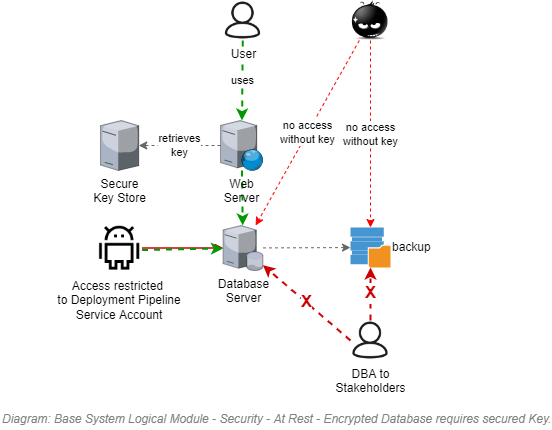

The diagram above was exported from draw.io. Its source (the exported page's mxGraphModel, read from the mxfile embedded in the PNG):
<mxGraphModel dx="782" dy="549" grid="1" gridSize="10" guides="1" tooltips="1" connect="1" arrows="1" fold="1" page="1" pageScale="1" pageWidth="827" pageHeight="1169" math="0" shadow="0">
  <root>
    <mxCell id="VL1MYJmSaGnb1suXet0F-0" />
    <mxCell id="VL1MYJmSaGnb1suXet0F-1" parent="VL1MYJmSaGnb1suXet0F-0" />
    <mxCell id="VL1MYJmSaGnb1suXet0F-11" value="" style="rounded=0;jumpStyle=arc;orthogonalLoop=1;jettySize=auto;html=1;dashed=1;fillColor=#f5f5f5;strokeColor=#666666;" parent="VL1MYJmSaGnb1suXet0F-1" source="VL1MYJmSaGnb1suXet0F-5" target="VL1MYJmSaGnb1suXet0F-10" edge="1">
      <mxGeometry relative="1" as="geometry" />
    </mxCell>
    <mxCell id="VL1MYJmSaGnb1suXet0F-5" value="Database&lt;br&gt;Server&lt;br&gt;" style="verticalLabelPosition=bottom;aspect=fixed;html=1;verticalAlign=top;strokeColor=none;align=center;outlineConnect=0;shape=mxgraph.citrix.database_server;fillColor=none;" parent="VL1MYJmSaGnb1suXet0F-1" vertex="1">
      <mxGeometry x="342.5" y="425" width="40" height="45" as="geometry" />
    </mxCell>
    <mxCell id="VL1MYJmSaGnb1suXet0F-8" style="edgeStyle=none;rounded=0;jumpStyle=arc;orthogonalLoop=1;jettySize=auto;html=1;dashed=1;strokeWidth=2;strokeColor=#009900;" parent="VL1MYJmSaGnb1suXet0F-1" source="VL1MYJmSaGnb1suXet0F-6" target="VL1MYJmSaGnb1suXet0F-5" edge="1">
      <mxGeometry relative="1" as="geometry" />
    </mxCell>
    <mxCell id="VL1MYJmSaGnb1suXet0F-9" value="retrieves&lt;br&gt;key" style="edgeStyle=none;rounded=0;jumpStyle=arc;orthogonalLoop=1;jettySize=auto;html=1;dashed=1;strokeColor=#666666;" parent="VL1MYJmSaGnb1suXet0F-1" source="VL1MYJmSaGnb1suXet0F-6" target="VL1MYJmSaGnb1suXet0F-7" edge="1">
      <mxGeometry relative="1" as="geometry" />
    </mxCell>
    <mxCell id="VL1MYJmSaGnb1suXet0F-6" value="Web&lt;br&gt;Server" style="verticalLabelPosition=bottom;aspect=fixed;html=1;verticalAlign=top;strokeColor=none;align=center;outlineConnect=0;shape=mxgraph.citrix.web_server;fillColor=none;" parent="VL1MYJmSaGnb1suXet0F-1" vertex="1">
      <mxGeometry x="340" y="320" width="42.5" height="50" as="geometry" />
    </mxCell>
    <mxCell id="VL1MYJmSaGnb1suXet0F-7" value="Secure&lt;br&gt;Key Store" style="verticalLabelPosition=bottom;aspect=fixed;html=1;verticalAlign=top;strokeColor=none;align=center;outlineConnect=0;shape=mxgraph.citrix.license_server;fillColor=none;" parent="VL1MYJmSaGnb1suXet0F-1" vertex="1">
      <mxGeometry x="220" y="320" width="38.24" height="50" as="geometry" />
    </mxCell>
    <mxCell id="VL1MYJmSaGnb1suXet0F-10" value="backup" style="shadow=0;dashed=0;html=1;strokeColor=none;fillColor=#4495D1;labelPosition=right;verticalLabelPosition=middle;verticalAlign=middle;align=left;outlineConnect=0;shape=mxgraph.veeam.2d.backup_repository;" parent="VL1MYJmSaGnb1suXet0F-1" vertex="1">
      <mxGeometry x="470" y="427" width="40" height="40" as="geometry" />
    </mxCell>
    <mxCell id="VL1MYJmSaGnb1suXet0F-14" value="uses" style="edgeStyle=none;rounded=0;jumpStyle=arc;orthogonalLoop=1;jettySize=auto;html=1;dashed=1;strokeColor=#009900;strokeWidth=2;" parent="VL1MYJmSaGnb1suXet0F-1" source="VL1MYJmSaGnb1suXet0F-12" target="VL1MYJmSaGnb1suXet0F-6" edge="1">
      <mxGeometry relative="1" as="geometry" />
    </mxCell>
    <mxCell id="VL1MYJmSaGnb1suXet0F-12" value="User" style="shape=image;html=1;verticalAlign=top;verticalLabelPosition=bottom;labelBackgroundColor=#ffffff;imageAspect=0;aspect=fixed;image=https://cdn0.iconfinder.com/data/icons/elasto-online-store/26/00-ELASTOFONT-STORE-READY_user-128.png;fillColor=none;" parent="VL1MYJmSaGnb1suXet0F-1" vertex="1">
      <mxGeometry x="342.5" y="200" width="40" height="40" as="geometry" />
    </mxCell>
    <mxCell id="VL1MYJmSaGnb1suXet0F-15" value="no access&lt;br&gt;without key" style="edgeStyle=none;rounded=0;jumpStyle=arc;orthogonalLoop=1;jettySize=auto;html=1;dashed=1;strokeColor=#FF0000;" parent="VL1MYJmSaGnb1suXet0F-1" source="VL1MYJmSaGnb1suXet0F-13" target="VL1MYJmSaGnb1suXet0F-10" edge="1">
      <mxGeometry relative="1" as="geometry" />
    </mxCell>
    <mxCell id="VL1MYJmSaGnb1suXet0F-16" value="no access&lt;br&gt;without key" style="edgeStyle=none;rounded=0;jumpStyle=arc;orthogonalLoop=1;jettySize=auto;html=1;dashed=1;strokeColor=#FF0000;" parent="VL1MYJmSaGnb1suXet0F-1" source="VL1MYJmSaGnb1suXet0F-13" target="VL1MYJmSaGnb1suXet0F-5" edge="1">
      <mxGeometry relative="1" as="geometry" />
    </mxCell>
    <mxCell id="VL1MYJmSaGnb1suXet0F-13" value="" style="shape=image;html=1;verticalAlign=top;verticalLabelPosition=bottom;labelBackgroundColor=#ffffff;imageAspect=0;aspect=fixed;image=https://cdn0.iconfinder.com/data/icons/popo_emotions_the_blacy_png/128/bad_egg.png;fillColor=none;" parent="VL1MYJmSaGnb1suXet0F-1" vertex="1">
      <mxGeometry x="470" y="200" width="40" height="40" as="geometry" />
    </mxCell>
    <mxCell id="uEtSo5EABV7mvyWgQCkk-0" value="&lt;font style=&quot;font-size: 12px&quot;&gt;&lt;span style=&quot;font-size: 12px&quot;&gt;Diagram: Base System Logical Module -&amp;nbsp;&lt;/span&gt;Security - At Rest - Encrypted Database requires secured Key.&lt;/font&gt;" style="text;strokeColor=none;fillColor=none;html=1;fontSize=24;fontStyle=2;verticalAlign=middle;align=left;shadow=0;glass=0;comic=0;opacity=30;fontColor=#808080;" parent="VL1MYJmSaGnb1suXet0F-1" vertex="1">
      <mxGeometry x="120" y="605" width="520" height="20" as="geometry" />
    </mxCell>
    <mxCell id="RdU6mfiPnVtLHqJiw6Lp-2" value="" style="edgeStyle=orthogonalEdgeStyle;rounded=0;orthogonalLoop=1;jettySize=auto;html=1;strokeColor=#CC0000;fontSize=17;fontColor=#CC0000;" parent="VL1MYJmSaGnb1suXet0F-1" source="RdU6mfiPnVtLHqJiw6Lp-0" target="VL1MYJmSaGnb1suXet0F-5" edge="1">
      <mxGeometry relative="1" as="geometry" />
    </mxCell>
    <mxCell id="FZI-qqqhOjFsq3JWPr2R-3" value="" style="edgeStyle=orthogonalEdgeStyle;rounded=0;orthogonalLoop=1;jettySize=auto;html=1;strokeColor=#CC0000;fontSize=17;fontColor=#CC0000;exitX=1;exitY=0.5;exitDx=0;exitDy=0;" parent="VL1MYJmSaGnb1suXet0F-1" source="RdU6mfiPnVtLHqJiw6Lp-0" target="VL1MYJmSaGnb1suXet0F-5" edge="1">
      <mxGeometry relative="1" as="geometry" />
    </mxCell>
    <mxCell id="RdU6mfiPnVtLHqJiw6Lp-0" value="" style="shape=image;html=1;verticalAlign=top;verticalLabelPosition=bottom;labelBackgroundColor=#ffffff;imageAspect=0;aspect=fixed;image=https://cdn4.iconfinder.com/data/icons/top-search-7/128/_android_logo_robot_interface_media_social_-128.png" parent="VL1MYJmSaGnb1suXet0F-1" vertex="1">
      <mxGeometry x="216.62" y="425" width="45" height="45" as="geometry" />
    </mxCell>
    <mxCell id="RdU6mfiPnVtLHqJiw6Lp-1" style="edgeStyle=none;rounded=0;jumpStyle=arc;orthogonalLoop=1;jettySize=auto;html=1;dashed=1;strokeWidth=2;strokeColor=#009900;exitX=1;exitY=0.5;exitDx=0;exitDy=0;" parent="VL1MYJmSaGnb1suXet0F-1" edge="1">
      <mxGeometry relative="1" as="geometry">
        <mxPoint x="261.6199999999999" y="449.5" as="sourcePoint" />
        <mxPoint x="342.5" y="447.89651070578907" as="targetPoint" />
      </mxGeometry>
    </mxCell>
    <mxCell id="FZI-qqqhOjFsq3JWPr2R-0" value="DBA to&lt;br&gt;Stakeholders" style="shape=image;html=1;verticalAlign=top;verticalLabelPosition=bottom;labelBackgroundColor=#ffffff;imageAspect=0;aspect=fixed;image=https://cdn0.iconfinder.com/data/icons/elasto-online-store/26/00-ELASTOFONT-STORE-READY_user-128.png;fillColor=none;" parent="VL1MYJmSaGnb1suXet0F-1" vertex="1">
      <mxGeometry x="470" y="520" width="40" height="40" as="geometry" />
    </mxCell>
    <mxCell id="FZI-qqqhOjFsq3JWPr2R-1" value="X" style="edgeStyle=none;rounded=0;jumpStyle=arc;orthogonalLoop=1;jettySize=auto;html=1;dashed=1;strokeWidth=2;exitX=0;exitY=0.5;exitDx=0;exitDy=0;strokeColor=#CC0000;fontStyle=1;fontSize=17;fontColor=#CC0000;" parent="VL1MYJmSaGnb1suXet0F-1" source="FZI-qqqhOjFsq3JWPr2R-0" target="VL1MYJmSaGnb1suXet0F-5" edge="1">
      <mxGeometry relative="1" as="geometry">
        <mxPoint x="392.29999999999995" y="170" as="sourcePoint" />
        <mxPoint x="362.5" y="349.6052631578947" as="targetPoint" />
      </mxGeometry>
    </mxCell>
    <mxCell id="FZI-qqqhOjFsq3JWPr2R-2" value="X" style="edgeStyle=none;rounded=0;jumpStyle=arc;orthogonalLoop=1;jettySize=auto;html=1;dashed=1;strokeWidth=2;exitX=0.5;exitY=0;exitDx=0;exitDy=0;strokeColor=#CC0000;fontStyle=1;fontSize=17;fontColor=#CC0000;" parent="VL1MYJmSaGnb1suXet0F-1" source="FZI-qqqhOjFsq3JWPr2R-0" target="VL1MYJmSaGnb1suXet0F-10" edge="1">
      <mxGeometry relative="1" as="geometry">
        <mxPoint x="480" y="550" as="sourcePoint" />
        <mxPoint x="393" y="475" as="targetPoint" />
      </mxGeometry>
    </mxCell>
    <mxCell id="CU8X-Q7LD-UX-T9ooIJy-0" value="Access restricted&amp;nbsp;&lt;br&gt;to Deployment Pipeline Service Account" style="text;html=1;strokeColor=none;fillColor=none;align=center;verticalAlign=middle;whiteSpace=wrap;rounded=0;" parent="VL1MYJmSaGnb1suXet0F-1" vertex="1">
      <mxGeometry x="174.12" y="490" width="130" height="20" as="geometry" />
    </mxCell>
  </root>
</mxGraphModel>